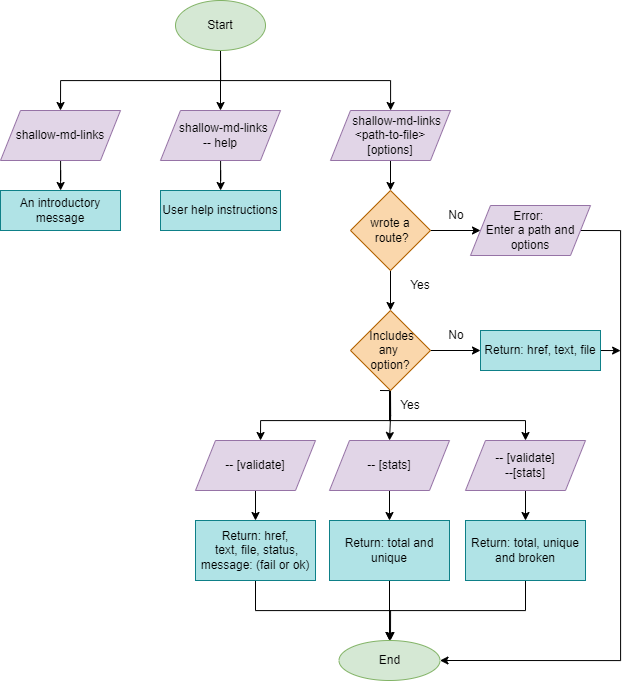

The diagram above was exported from draw.io. Its source (the exported page's mxGraphModel, read from the mxfile embedded in the PNG):
<mxGraphModel dx="1365" dy="775" grid="0" gridSize="10" guides="1" tooltips="1" connect="1" arrows="1" fold="1" page="0" pageScale="1" pageWidth="827" pageHeight="1169" math="0" shadow="0">
  <root>
    <mxCell id="0" />
    <mxCell id="1" parent="0" />
    <mxCell id="B_U1vEagnps-hnOJVHFi-4" style="edgeStyle=orthogonalEdgeStyle;rounded=0;orthogonalLoop=1;jettySize=auto;html=1;exitX=0.5;exitY=1;exitDx=0;exitDy=0;entryX=0.5;entryY=0;entryDx=0;entryDy=0;" parent="1" source="J1dlNS9TGAB92OyEBbBl-1" target="B_U1vEagnps-hnOJVHFi-3" edge="1">
      <mxGeometry relative="1" as="geometry" />
    </mxCell>
    <mxCell id="gHiEflsOThjmLtWKiOBK-1" style="edgeStyle=orthogonalEdgeStyle;rounded=0;orthogonalLoop=1;jettySize=auto;html=1;exitX=0.5;exitY=1;exitDx=0;exitDy=0;" edge="1" parent="1" source="J1dlNS9TGAB92OyEBbBl-1" target="whoufaQ5NRe5evLyyShk-2">
      <mxGeometry relative="1" as="geometry" />
    </mxCell>
    <mxCell id="gHiEflsOThjmLtWKiOBK-2" style="edgeStyle=orthogonalEdgeStyle;rounded=0;orthogonalLoop=1;jettySize=auto;html=1;exitX=0.5;exitY=1;exitDx=0;exitDy=0;" edge="1" parent="1" source="J1dlNS9TGAB92OyEBbBl-1" target="whoufaQ5NRe5evLyyShk-1">
      <mxGeometry relative="1" as="geometry" />
    </mxCell>
    <mxCell id="J1dlNS9TGAB92OyEBbBl-1" value="Start" style="ellipse;whiteSpace=wrap;html=1;fillColor=#d5e8d4;strokeColor=#82b366;" parent="1" vertex="1">
      <mxGeometry x="365" y="10" width="90" height="50" as="geometry" />
    </mxCell>
    <mxCell id="xFJObSBdrEZ96yurUBKb-5" value="" style="edgeStyle=orthogonalEdgeStyle;rounded=0;orthogonalLoop=1;jettySize=auto;html=1;" parent="1" source="B_U1vEagnps-hnOJVHFi-3" target="xFJObSBdrEZ96yurUBKb-4" edge="1">
      <mxGeometry relative="1" as="geometry" />
    </mxCell>
    <mxCell id="B_U1vEagnps-hnOJVHFi-3" value="shallow-md-links" style="shape=parallelogram;perimeter=parallelogramPerimeter;whiteSpace=wrap;html=1;fixedSize=1;fillColor=#e1d5e7;strokeColor=#9673a6;" parent="1" vertex="1">
      <mxGeometry x="190" y="120" width="120" height="50" as="geometry" />
    </mxCell>
    <mxCell id="xFJObSBdrEZ96yurUBKb-4" value="An introductory message" style="whiteSpace=wrap;html=1;fillColor=#b0e3e6;strokeColor=#0e8088;" parent="1" vertex="1">
      <mxGeometry x="190" y="200" width="120" height="40" as="geometry" />
    </mxCell>
    <mxCell id="whoufaQ5NRe5evLyyShk-6" value="" style="edgeStyle=orthogonalEdgeStyle;rounded=0;orthogonalLoop=1;jettySize=auto;html=1;fontSize=11;" parent="1" source="whoufaQ5NRe5evLyyShk-1" target="whoufaQ5NRe5evLyyShk-5" edge="1">
      <mxGeometry relative="1" as="geometry">
        <Array as="points">
          <mxPoint x="580" y="220" />
        </Array>
      </mxGeometry>
    </mxCell>
    <mxCell id="whoufaQ5NRe5evLyyShk-1" value="&amp;nbsp; &amp;nbsp; shallow-md-links&lt;br&gt;&amp;lt;path-to-file&amp;gt; [options]" style="shape=parallelogram;perimeter=parallelogramPerimeter;whiteSpace=wrap;html=1;fixedSize=1;fillColor=#e1d5e7;strokeColor=#9673a6;" parent="1" vertex="1">
      <mxGeometry x="520" y="120" width="120" height="50" as="geometry" />
    </mxCell>
    <mxCell id="whoufaQ5NRe5evLyyShk-4" value="" style="edgeStyle=orthogonalEdgeStyle;rounded=0;orthogonalLoop=1;jettySize=auto;html=1;fontSize=11;" parent="1" source="whoufaQ5NRe5evLyyShk-2" target="whoufaQ5NRe5evLyyShk-3" edge="1">
      <mxGeometry relative="1" as="geometry" />
    </mxCell>
    <mxCell id="whoufaQ5NRe5evLyyShk-2" value="&amp;nbsp; shallow-md-links&lt;br&gt;-- help" style="shape=parallelogram;perimeter=parallelogramPerimeter;whiteSpace=wrap;html=1;fixedSize=1;fillColor=#e1d5e7;strokeColor=#9673a6;" parent="1" vertex="1">
      <mxGeometry x="350" y="120" width="120" height="50" as="geometry" />
    </mxCell>
    <mxCell id="whoufaQ5NRe5evLyyShk-3" value="User help instructions" style="whiteSpace=wrap;html=1;fillColor=#b0e3e6;strokeColor=#0e8088;" parent="1" vertex="1">
      <mxGeometry x="350" y="200" width="120" height="40" as="geometry" />
    </mxCell>
    <mxCell id="pjErXtW3OCn9lbsO2Thp-2" value="" style="edgeStyle=orthogonalEdgeStyle;rounded=0;orthogonalLoop=1;jettySize=auto;html=1;" parent="1" source="whoufaQ5NRe5evLyyShk-5" target="pjErXtW3OCn9lbsO2Thp-1" edge="1">
      <mxGeometry relative="1" as="geometry" />
    </mxCell>
    <mxCell id="pjErXtW3OCn9lbsO2Thp-6" value="" style="edgeStyle=orthogonalEdgeStyle;rounded=0;orthogonalLoop=1;jettySize=auto;html=1;" parent="1" source="whoufaQ5NRe5evLyyShk-5" target="pjErXtW3OCn9lbsO2Thp-5" edge="1">
      <mxGeometry relative="1" as="geometry" />
    </mxCell>
    <mxCell id="whoufaQ5NRe5evLyyShk-5" value="wrote a&lt;br&gt;&amp;nbsp;route?" style="rhombus;whiteSpace=wrap;html=1;fillColor=#fad7ac;strokeColor=#b46504;" parent="1" vertex="1">
      <mxGeometry x="540" y="200" width="80" height="80" as="geometry" />
    </mxCell>
    <mxCell id="gHiEflsOThjmLtWKiOBK-11" style="edgeStyle=orthogonalEdgeStyle;rounded=0;orthogonalLoop=1;jettySize=auto;html=1;exitX=1;exitY=0.5;exitDx=0;exitDy=0;entryX=1;entryY=0.5;entryDx=0;entryDy=0;" edge="1" parent="1" source="pjErXtW3OCn9lbsO2Thp-1" target="gHiEflsOThjmLtWKiOBK-7">
      <mxGeometry relative="1" as="geometry">
        <mxPoint x="810" y="670" as="targetPoint" />
        <Array as="points">
          <mxPoint x="810" y="240" />
          <mxPoint x="810" y="670" />
        </Array>
      </mxGeometry>
    </mxCell>
    <mxCell id="pjErXtW3OCn9lbsO2Thp-1" value="Error: &lt;br&gt;Enter a path and options" style="shape=parallelogram;perimeter=parallelogramPerimeter;whiteSpace=wrap;html=1;fixedSize=1;fillColor=#e1d5e7;strokeColor=#9673a6;" parent="1" vertex="1">
      <mxGeometry x="660" y="215" width="120" height="50" as="geometry" />
    </mxCell>
    <mxCell id="pjErXtW3OCn9lbsO2Thp-3" value="No" style="text;html=1;strokeColor=none;fillColor=none;align=center;verticalAlign=middle;whiteSpace=wrap;rounded=0;" parent="1" vertex="1">
      <mxGeometry x="616" y="210" width="60" height="30" as="geometry" />
    </mxCell>
    <mxCell id="pjErXtW3OCn9lbsO2Thp-9" value="" style="edgeStyle=orthogonalEdgeStyle;rounded=0;orthogonalLoop=1;jettySize=auto;html=1;" parent="1" source="pjErXtW3OCn9lbsO2Thp-5" target="pjErXtW3OCn9lbsO2Thp-8" edge="1">
      <mxGeometry relative="1" as="geometry" />
    </mxCell>
    <mxCell id="gHiEflsOThjmLtWKiOBK-14" style="edgeStyle=orthogonalEdgeStyle;rounded=0;orthogonalLoop=1;jettySize=auto;html=1;exitX=0.5;exitY=1;exitDx=0;exitDy=0;" edge="1" parent="1" source="pjErXtW3OCn9lbsO2Thp-5">
      <mxGeometry relative="1" as="geometry">
        <mxPoint x="450" y="450" as="targetPoint" />
        <Array as="points">
          <mxPoint x="580" y="430" />
          <mxPoint x="450" y="430" />
        </Array>
      </mxGeometry>
    </mxCell>
    <mxCell id="gHiEflsOThjmLtWKiOBK-16" style="edgeStyle=orthogonalEdgeStyle;rounded=0;orthogonalLoop=1;jettySize=auto;html=1;exitX=0.5;exitY=1;exitDx=0;exitDy=0;entryX=0.5;entryY=0;entryDx=0;entryDy=0;" edge="1" parent="1" source="pjErXtW3OCn9lbsO2Thp-5" target="pjErXtW3OCn9lbsO2Thp-17">
      <mxGeometry relative="1" as="geometry" />
    </mxCell>
    <mxCell id="pjErXtW3OCn9lbsO2Thp-5" value="&amp;nbsp; Includes &lt;br&gt;any &lt;br&gt;option?" style="rhombus;whiteSpace=wrap;html=1;fillColor=#fad7ac;strokeColor=#b46504;" parent="1" vertex="1">
      <mxGeometry x="540" y="320" width="80" height="80" as="geometry" />
    </mxCell>
    <mxCell id="pjErXtW3OCn9lbsO2Thp-7" value="Yes" style="text;html=1;strokeColor=none;fillColor=none;align=center;verticalAlign=middle;whiteSpace=wrap;rounded=0;" parent="1" vertex="1">
      <mxGeometry x="580" y="280" width="60" height="30" as="geometry" />
    </mxCell>
    <mxCell id="gHiEflsOThjmLtWKiOBK-18" style="edgeStyle=orthogonalEdgeStyle;rounded=0;orthogonalLoop=1;jettySize=auto;html=1;exitX=1;exitY=0.5;exitDx=0;exitDy=0;" edge="1" parent="1" source="pjErXtW3OCn9lbsO2Thp-8">
      <mxGeometry relative="1" as="geometry">
        <mxPoint x="810" y="360.18181818181824" as="targetPoint" />
      </mxGeometry>
    </mxCell>
    <mxCell id="pjErXtW3OCn9lbsO2Thp-8" value="Return: href, text, file" style="whiteSpace=wrap;html=1;fillColor=#b0e3e6;strokeColor=#0e8088;" parent="1" vertex="1">
      <mxGeometry x="670" y="340" width="120" height="40" as="geometry" />
    </mxCell>
    <mxCell id="pjErXtW3OCn9lbsO2Thp-11" value="No" style="text;html=1;strokeColor=none;fillColor=none;align=center;verticalAlign=middle;whiteSpace=wrap;rounded=0;" parent="1" vertex="1">
      <mxGeometry x="616" y="330" width="60" height="30" as="geometry" />
    </mxCell>
    <mxCell id="gHiEflsOThjmLtWKiOBK-17" style="edgeStyle=orthogonalEdgeStyle;rounded=0;orthogonalLoop=1;jettySize=auto;html=1;exitX=0;exitY=0;exitDx=0;exitDy=0;" edge="1" parent="1" source="pjErXtW3OCn9lbsO2Thp-14" target="pjErXtW3OCn9lbsO2Thp-18">
      <mxGeometry relative="1" as="geometry">
        <Array as="points">
          <mxPoint x="579" y="430" />
          <mxPoint x="715" y="430" />
        </Array>
      </mxGeometry>
    </mxCell>
    <mxCell id="pjErXtW3OCn9lbsO2Thp-14" value="Yes" style="text;html=1;strokeColor=none;fillColor=none;align=center;verticalAlign=middle;whiteSpace=wrap;rounded=0;" parent="1" vertex="1">
      <mxGeometry x="569.5" y="400" width="60" height="30" as="geometry" />
    </mxCell>
    <mxCell id="pjErXtW3OCn9lbsO2Thp-22" value="" style="edgeStyle=orthogonalEdgeStyle;rounded=0;orthogonalLoop=1;jettySize=auto;html=1;" parent="1" source="pjErXtW3OCn9lbsO2Thp-16" target="pjErXtW3OCn9lbsO2Thp-21" edge="1">
      <mxGeometry relative="1" as="geometry" />
    </mxCell>
    <mxCell id="pjErXtW3OCn9lbsO2Thp-16" value="-- [validate]" style="shape=parallelogram;perimeter=parallelogramPerimeter;whiteSpace=wrap;html=1;fixedSize=1;fillColor=#e1d5e7;strokeColor=#9673a6;" parent="1" vertex="1">
      <mxGeometry x="385" y="450" width="120" height="50" as="geometry" />
    </mxCell>
    <mxCell id="gHiEflsOThjmLtWKiOBK-4" style="edgeStyle=orthogonalEdgeStyle;rounded=0;orthogonalLoop=1;jettySize=auto;html=1;exitX=0.5;exitY=1;exitDx=0;exitDy=0;entryX=0.5;entryY=0;entryDx=0;entryDy=0;" edge="1" parent="1" source="pjErXtW3OCn9lbsO2Thp-17" target="gHiEflsOThjmLtWKiOBK-3">
      <mxGeometry relative="1" as="geometry" />
    </mxCell>
    <mxCell id="pjErXtW3OCn9lbsO2Thp-17" value="-- [stats]" style="shape=parallelogram;perimeter=parallelogramPerimeter;whiteSpace=wrap;html=1;fixedSize=1;fillColor=#e1d5e7;strokeColor=#9673a6;" parent="1" vertex="1">
      <mxGeometry x="519" y="450" width="120" height="50" as="geometry" />
    </mxCell>
    <mxCell id="gHiEflsOThjmLtWKiOBK-6" style="edgeStyle=orthogonalEdgeStyle;rounded=0;orthogonalLoop=1;jettySize=auto;html=1;exitX=0.5;exitY=1;exitDx=0;exitDy=0;entryX=0.5;entryY=0;entryDx=0;entryDy=0;" edge="1" parent="1" source="pjErXtW3OCn9lbsO2Thp-18" target="gHiEflsOThjmLtWKiOBK-5">
      <mxGeometry relative="1" as="geometry" />
    </mxCell>
    <mxCell id="pjErXtW3OCn9lbsO2Thp-18" value="-- [validate]&lt;br&gt;--[stats]" style="shape=parallelogram;perimeter=parallelogramPerimeter;whiteSpace=wrap;html=1;fixedSize=1;fillColor=#e1d5e7;strokeColor=#9673a6;" parent="1" vertex="1">
      <mxGeometry x="655" y="450" width="120" height="50" as="geometry" />
    </mxCell>
    <mxCell id="gHiEflsOThjmLtWKiOBK-10" style="edgeStyle=orthogonalEdgeStyle;rounded=0;orthogonalLoop=1;jettySize=auto;html=1;exitX=0.5;exitY=1;exitDx=0;exitDy=0;" edge="1" parent="1" source="pjErXtW3OCn9lbsO2Thp-21">
      <mxGeometry relative="1" as="geometry">
        <mxPoint x="580" y="650" as="targetPoint" />
      </mxGeometry>
    </mxCell>
    <mxCell id="pjErXtW3OCn9lbsO2Thp-21" value="Return: href,&lt;br&gt;&amp;nbsp;text, file, status,&lt;br&gt;message: (fail or ok)" style="whiteSpace=wrap;html=1;fillColor=#b0e3e6;strokeColor=#0e8088;" parent="1" vertex="1">
      <mxGeometry x="385" y="530" width="120" height="60" as="geometry" />
    </mxCell>
    <mxCell id="gHiEflsOThjmLtWKiOBK-8" value="" style="edgeStyle=orthogonalEdgeStyle;rounded=0;orthogonalLoop=1;jettySize=auto;html=1;" edge="1" parent="1" source="gHiEflsOThjmLtWKiOBK-3" target="gHiEflsOThjmLtWKiOBK-7">
      <mxGeometry relative="1" as="geometry" />
    </mxCell>
    <mxCell id="gHiEflsOThjmLtWKiOBK-3" value="Return: total and unique" style="whiteSpace=wrap;html=1;fillColor=#b0e3e6;strokeColor=#0e8088;" vertex="1" parent="1">
      <mxGeometry x="519" y="530" width="120" height="60" as="geometry" />
    </mxCell>
    <mxCell id="gHiEflsOThjmLtWKiOBK-9" style="edgeStyle=orthogonalEdgeStyle;rounded=0;orthogonalLoop=1;jettySize=auto;html=1;exitX=0.5;exitY=1;exitDx=0;exitDy=0;entryX=0.5;entryY=0;entryDx=0;entryDy=0;" edge="1" parent="1" source="gHiEflsOThjmLtWKiOBK-5" target="gHiEflsOThjmLtWKiOBK-7">
      <mxGeometry relative="1" as="geometry" />
    </mxCell>
    <mxCell id="gHiEflsOThjmLtWKiOBK-5" value="Return: total, unique and broken" style="whiteSpace=wrap;html=1;fillColor=#b0e3e6;strokeColor=#0e8088;" vertex="1" parent="1">
      <mxGeometry x="655" y="530" width="120" height="60" as="geometry" />
    </mxCell>
    <mxCell id="gHiEflsOThjmLtWKiOBK-7" value="End" style="ellipse;whiteSpace=wrap;html=1;fillColor=#d5e8d4;strokeColor=#82b366;" vertex="1" parent="1">
      <mxGeometry x="528.5" y="650" width="101" height="40" as="geometry" />
    </mxCell>
  </root>
</mxGraphModel>